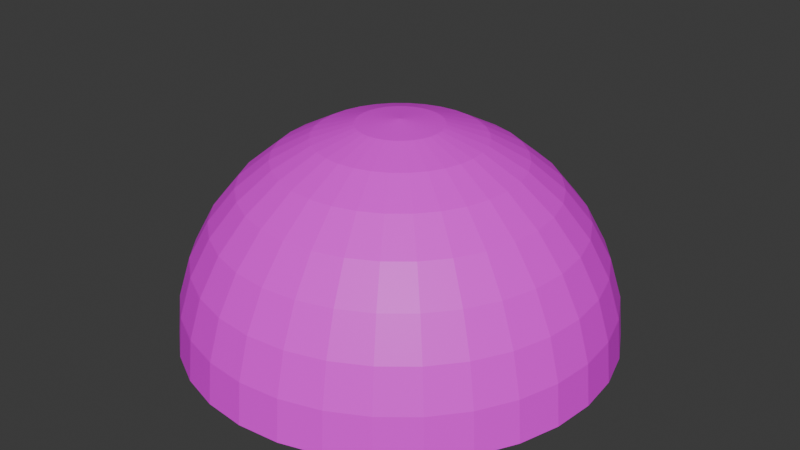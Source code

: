 # Source: senngiri.blend  (saved by Blender 4.3.34; exported with 4.5.12 LTS)
import bpy
from mathutils import Matrix  # noqa: F401  (used for matrix-valued properties, if any)

bpy.ops.wm.read_factory_settings(use_empty=True)
scene = bpy.context.scene
scene.name = 'Scene'

# ---- collections
col_collection = bpy.data.collections.new('Collection'); scene.collection.children.link(col_collection)

# ---- images (referenced by path relative to the original .blend; pixels are not part of the script)
import os
ASSET_DIR = os.environ.get("B2B_ASSET_DIR", "")  # directory of the original .blend (textures are referenced by path, not embedded)
HERE = os.path.dirname(os.path.abspath(__file__))  # packed textures are extracted next to this script under _unpacked/

def load_image(name, relpath, width, height, colorspace="sRGB"):
    """Load a texture the original file referenced (path relative to the .blend, or extracted next to this script)."""
    p = next((c for c in (os.path.join(HERE, relpath), os.path.join(ASSET_DIR, relpath)) if relpath and os.path.exists(c)), "")
    if p:
        img = bpy.data.images.load(p, check_existing=True)
        img.name = name
    else:  # same state as the original file: an image datablock whose file is absent (Cycles renders it pink)
        img = bpy.data.images.new(name, width, height)
        img.source = "FILE"
        img.filepath = "//" + (relpath or name)
    img.colorspace_settings.name = colorspace
    return img
img_senngiri_jpg = load_image('senngiri.jpg', 'senngiri.jpg', 1024, 1024, 'sRGB')

# ---- materials (node trees are filled in below, after node groups)
mat_003 = bpy.data.materials.new('マテリアル.003')

# ---- material node trees
mat_003.use_nodes = True; mat_003.node_tree.nodes.clear()
_N = mat_003.node_tree.nodes; _L = mat_003.node_tree.links
n0 = _N.new('ShaderNodeBsdfPrincipled'); n0.name = 'プリンシプルBSDF'; n0.location = (10, 300)
n1 = _N.new('ShaderNodeOutputMaterial'); n1.name = 'マテリアル出力'; n1.location = (300, 300)
n2 = _N.new('ShaderNodeTexImage'); n2.name = '画像テクスチャ'; n2.location = (-280, 271)
n2.image = img_senngiri_jpg
_L.new(n0.outputs[0], n1.inputs[0])
_L.new(n2.outputs[0], n0.inputs[0])
n1.is_active_output = True

# ---- world
world_world = bpy.data.worlds.new('World'); scene.world = world_world
world_world.use_nodes = True; world_world.node_tree.nodes.clear()
_N = world_world.node_tree.nodes; _L = world_world.node_tree.links
n0 = _N.new('ShaderNodeOutputWorld'); n0.name = 'World Output'; n0.location = (300, 300)
n1 = _N.new('ShaderNodeBackground'); n1.name = 'Background'; n1.location = (10, 300)
n1.inputs[0].default_value = (0.05088, 0.05088, 0.05088, 1.0)
_L.new(n1.outputs[0], n0.inputs[0])
n0.is_active_output = True
world_world.color = (0.05088, 0.05088, 0.05088)
world_world.sun_shadow_jitter_overblur = 0.0

# ---- meshes
me_x = bpy.data.meshes.new('球')
me_x.from_pydata([(0.0, 0.5556, 0.8315), (0.0, 0.8315, 0.5556), (0.0, 0.9808, 0.1951), (0.0, 1.0, 0.0), (0.03806, 0.1913, 0.9808), (0.07466, 0.3753, 0.9239), (0.1084, 0.5449, 0.8315), (0.1379, 0.6935, 0.7071), (0.1622, 0.8155, 0.5556), (0.1802, 0.9061, 0.3827), (0.1913, 0.9619, 0.1951), (0.1951, 0.9808, 0.0), (0.07466, 0.1802, 0.9808), (0.1464, 0.3536, 0.9239), (0.2126, 0.5133, 0.8315), (0.2706, 0.6533, 0.7071), (0.3182, 0.7682, 0.5556), (0.3536, 0.8536, 0.3827), (0.3753, 0.9061, 0.1951), (0.3827, 0.9239, 0.0), (0.1084, 0.1622, 0.9808), (0.2126, 0.3182, 0.9239), (0.3087, 0.4619, 0.8315), (0.3928, 0.5879, 0.7071), (0.4619, 0.6913, 0.5556), (0.5133, 0.7682, 0.3827), (0.5449, 0.8155, 0.1951), (0.5556, 0.8315, 0.0), (0.1379, 0.1379, 0.9808), (0.2706, 0.2706, 0.9239), (0.3928, 0.3928, 0.8315), (0.5, 0.5, 0.7071), (0.5879, 0.5879, 0.5556), (0.6533, 0.6533, 0.3827), (0.6935, 0.6935, 0.1951), (0.7071, 0.7071, 0.0), (0.1622, 0.1084, 0.9808), (0.3182, 0.2126, 0.9239), (0.4619, 0.3087, 0.8315), (0.5879, 0.3928, 0.7071), (0.6913, 0.4619, 0.5556), (0.7682, 0.5133, 0.3827), (0.8155, 0.5449, 0.1951), (0.8315, 0.5556, 0.0), (0.0, 0.0, 1.0), (0.1802, 0.07466, 0.9808), (0.3536, 0.1464, 0.9239), (0.5133, 0.2126, 0.8315), (0.6533, 0.2706, 0.7071), (0.7682, 0.3182, 0.5556), (0.8536, 0.3536, 0.3827), (0.9061, 0.3753, 0.1951), (0.9239, 0.3827, 0.0), (0.1913, 0.03806, 0.9808), (0.3753, 0.07466, 0.9239), (0.5449, 0.1084, 0.8315), (0.6935, 0.1379, 0.7071), (0.8155, 0.1622, 0.5556), (0.9061, 0.1802, 0.3827), (0.9619, 0.1913, 0.1951), (0.9808, 0.1951, 0.0), (0.1951, -1.118e-08, 0.9808), (0.3827, -2.235e-08, 0.9239), (0.5556, -5.215e-08, 0.8315), (0.7071, 1.49e-08, 0.7071), (0.8315, -8.941e-08, 0.5556), (0.9239, 4.47e-08, 0.3827), (0.9808, -8.941e-08, 0.1951), (1.0, -1.639e-07, 0.0), (0.1913, -0.03806, 0.9808), (0.3753, -0.07466, 0.9239), (0.5449, -0.1084, 0.8315), (0.6935, -0.1379, 0.7071), (0.8155, -0.1622, 0.5556), (0.9061, -0.1802, 0.3827), (0.9619, -0.1913, 0.1951), (0.9808, -0.1951, 0.0), (0.1802, -0.07466, 0.9808), (0.3536, -0.1464, 0.9239), (0.5133, -0.2126, 0.8315), (0.6533, -0.2706, 0.7071), (0.7682, -0.3182, 0.5556), (0.8536, -0.3536, 0.3827), (0.9061, -0.3753, 0.1951), (0.9239, -0.3827, 0.0), (0.1622, -0.1084, 0.9808), (0.3182, -0.2126, 0.9239), (0.4619, -0.3087, 0.8315), (0.5879, -0.3928, 0.7071), (0.6913, -0.4619, 0.5556), (0.7682, -0.5133, 0.3827), (0.8155, -0.5449, 0.1951), (0.8315, -0.5556, 0.0), (0.1379, -0.1379, 0.9808), (0.2706, -0.2706, 0.9239), (0.3928, -0.3928, 0.8315), (0.5, -0.5, 0.7071), (0.5879, -0.5879, 0.5556), (0.6533, -0.6533, 0.3827), (0.6935, -0.6935, 0.1951), (0.7071, -0.7071, 0.0), (0.1084, -0.1622, 0.9808), (0.2126, -0.3182, 0.9239), (0.3087, -0.4619, 0.8315), (0.3928, -0.5879, 0.7071), (0.4619, -0.6913, 0.5556), (0.5133, -0.7682, 0.3827), (0.5449, -0.8155, 0.1951), (0.5556, -0.8315, 0.0), (0.07466, -0.1802, 0.9808), (0.1464, -0.3536, 0.9239), (0.2126, -0.5133, 0.8315), (0.2706, -0.6533, 0.7071), (0.3182, -0.7682, 0.5556), (0.3536, -0.8536, 0.3827), (0.3753, -0.9061, 0.1951), (0.3827, -0.9239, 0.0), (0.03806, -0.1913, 0.9808), (0.07466, -0.3753, 0.9239), (0.1084, -0.5449, 0.8315), (0.1379, -0.6935, 0.7071), (0.1622, -0.8155, 0.5556), (0.1802, -0.9061, 0.3827), (0.1913, -0.9619, 0.1951), (0.1951, -0.9808, 0.0), (-7.451e-09, -0.1951, 0.9808), (-5.215e-08, -0.3827, 0.9239), (-9.686e-08, -0.5556, 0.8315), (-1.49e-08, -0.7071, 0.7071), (-1.043e-07, -0.8315, 0.5556), (2.98e-08, -0.9239, 0.3827), (-1.341e-07, -0.9808, 0.1951), (-3.278e-07, -1.0, 0.0), (-0.03806, -0.1913, 0.9808), (-0.07466, -0.3753, 0.9239), (-0.1084, -0.5449, 0.8315), (-0.1379, -0.6935, 0.7071), (-0.1622, -0.8155, 0.5556), (-0.1802, -0.9061, 0.3827), (-0.1913, -0.9619, 0.1951), (-0.1951, -0.9808, 0.0), (-0.07466, -0.1802, 0.9808), (-0.1464, -0.3536, 0.9239), (-0.2126, -0.5133, 0.8315), (-0.2706, -0.6533, 0.7071), (-0.3182, -0.7682, 0.5556), (-0.3536, -0.8536, 0.3827), (-0.3753, -0.9061, 0.1951), (-0.3827, -0.9239, 0.0), (-0.1084, -0.1622, 0.9808), (-0.2126, -0.3182, 0.9239), (-0.3087, -0.4619, 0.8315), (-0.3928, -0.5879, 0.7071), (-0.4619, -0.6913, 0.5556), (-0.5133, -0.7682, 0.3827), (-0.5449, -0.8155, 0.1951), (-0.5556, -0.8315, 0.0), (-0.1379, -0.1379, 0.9808), (-0.2706, -0.2706, 0.9239), (-0.3928, -0.3928, 0.8315), (-0.5, -0.5, 0.7071), (-0.5879, -0.5879, 0.5556), (-0.6533, -0.6533, 0.3827), (-0.6935, -0.6935, 0.1951), (-0.7071, -0.7071, 0.0), (-0.1622, -0.1084, 0.9808), (-0.3182, -0.2126, 0.9239), (-0.4619, -0.3087, 0.8315), (-0.5879, -0.3928, 0.7071), (-0.6913, -0.4619, 0.5556), (-0.7682, -0.5133, 0.3827), (-0.8155, -0.5449, 0.1951), (-0.8315, -0.5556, 0.0), (-0.1802, -0.07466, 0.9808), (-0.3536, -0.1464, 0.9239), (-0.5133, -0.2126, 0.8315), (-0.6533, -0.2706, 0.7071), (-0.7682, -0.3182, 0.5556), (-0.8536, -0.3536, 0.3827), (-0.9061, -0.3753, 0.1951), (-0.9239, -0.3827, 0.0), (-0.1913, -0.03806, 0.9808), (-0.3753, -0.07466, 0.9239), (-0.5449, -0.1084, 0.8315), (-0.6935, -0.1379, 0.7071), (-0.8155, -0.1622, 0.5556), (-0.9061, -0.1802, 0.3827), (-0.9619, -0.1913, 0.1951), (-0.9808, -0.1951, 0.0), (-0.1951, 1.863e-08, 0.9808), (-0.3827, 5.215e-08, 0.9239), (-0.5556, 1.49e-07, 0.8315), (-0.7071, 2.98e-08, 0.7071), (-0.8315, 1.639e-07, 0.5556), (-0.9239, 1.49e-08, 0.3827), (-0.9808, 2.682e-07, 0.1951), (-1.0, 4.47e-07, 0.0), (-0.1913, 0.03806, 0.9808), (-0.3753, 0.07466, 0.9239), (-0.5449, 0.1084, 0.8315), (-0.6935, 0.1379, 0.7071), (-0.8155, 0.1622, 0.5556), (-0.9061, 0.1802, 0.3827), (-0.9619, 0.1913, 0.1951), (-0.9808, 0.1951, 0.0), (-0.1802, 0.07466, 0.9808), (-0.3536, 0.1464, 0.9239), (-0.5133, 0.2126, 0.8315), (-0.6533, 0.2706, 0.7071), (-0.7682, 0.3182, 0.5556), (-0.8536, 0.3536, 0.3827), (-0.9061, 0.3753, 0.1951), (-0.9239, 0.3827, 0.0), (-0.1622, 0.1084, 0.9808), (-0.3182, 0.2126, 0.9239), (-0.4619, 0.3087, 0.8315), (-0.5879, 0.3928, 0.7071), (-0.6913, 0.4619, 0.5556), (-0.7682, 0.5133, 0.3827), (-0.8155, 0.5449, 0.1951), (-0.8315, 0.5556, 0.0), (-0.1379, 0.1379, 0.9808), (-0.2706, 0.2706, 0.9239), (-0.3928, 0.3928, 0.8315), (-0.5, 0.5, 0.7071), (-0.5879, 0.5879, 0.5556), (-0.6533, 0.6533, 0.3827), (-0.6935, 0.6935, 0.1951), (-0.7071, 0.7071, 0.0), (-0.1084, 0.1622, 0.9808), (-0.2126, 0.3182, 0.9239), (-0.3087, 0.4619, 0.8315), (-0.3928, 0.5879, 0.7071), (-0.4619, 0.6913, 0.5556), (-0.5133, 0.7682, 0.3827), (-0.5449, 0.8155, 0.1951), (-0.5556, 0.8315, 0.0), (-0.07466, 0.1802, 0.9808), (-0.1464, 0.3536, 0.9239), (-0.2126, 0.5133, 0.8315), (-0.2706, 0.6533, 0.7071), (-0.3182, 0.7682, 0.5556), (-0.3536, 0.8536, 0.3827), (-0.3753, 0.9061, 0.1951), (-0.3827, 0.9239, 0.0), (-0.03806, 0.1913, 0.9808), (-0.07466, 0.3753, 0.9239), (-0.1084, 0.5449, 0.8315), (-0.1379, 0.6935, 0.7071), (-0.1622, 0.8155, 0.5556), (-0.1802, 0.9061, 0.3827), (-0.1913, 0.9619, 0.1951), (-0.1951, 0.9808, 0.0), (1.49e-08, 0.1951, 0.9808), (6.706e-08, 0.3827, 0.9239), (8.941e-08, 0.7071, 0.7071), (5.96e-08, 0.9239, 0.3827)], [], [(255, 0, 6, 7), (1, 255, 7, 8), (256, 1, 8, 9), (2, 256, 9, 10), (3, 2, 10, 11), (253, 44, 4), (254, 253, 4, 5), (0, 254, 5, 6), (6, 5, 13, 14), (7, 6, 14, 15), (8, 7, 15, 16), (9, 8, 16, 17), (10, 9, 17, 18), (11, 10, 18, 19), (4, 44, 12), (5, 4, 12, 13), (18, 17, 25, 26), (19, 18, 26, 27), (12, 44, 20), (13, 12, 20, 21), (14, 13, 21, 22), (15, 14, 22, 23), (16, 15, 23, 24), (17, 16, 24, 25), (23, 22, 30, 31), (24, 23, 31, 32), (25, 24, 32, 33), (26, 25, 33, 34), (27, 26, 34, 35), (20, 44, 28), (21, 20, 28, 29), (22, 21, 29, 30), (35, 34, 42, 43), (28, 44, 36), (29, 28, 36, 37), (30, 29, 37, 38), (31, 30, 38, 39), (32, 31, 39, 40), (33, 32, 40, 41), (34, 33, 41, 42), (39, 38, 47, 48), (40, 39, 48, 49), (41, 40, 49, 50), (42, 41, 50, 51), (43, 42, 51, 52), (36, 44, 45), (37, 36, 45, 46), (38, 37, 46, 47), (52, 51, 59, 60), (45, 44, 53), (46, 45, 53, 54), (47, 46, 54, 55), (48, 47, 55, 56), (49, 48, 56, 57), (50, 49, 57, 58), (51, 50, 58, 59), (57, 56, 64, 65), (58, 57, 65, 66), (59, 58, 66, 67), (60, 59, 67, 68), (53, 44, 61), (54, 53, 61, 62), (55, 54, 62, 63), (56, 55, 63, 64), (62, 61, 69, 70), (63, 62, 70, 71), (64, 63, 71, 72), (65, 64, 72, 73), (66, 65, 73, 74), (67, 66, 74, 75), (68, 67, 75, 76), (61, 44, 69), (74, 73, 81, 82), (75, 74, 82, 83), (76, 75, 83, 84), (69, 44, 77), (70, 69, 77, 78), (71, 70, 78, 79), (72, 71, 79, 80), (73, 72, 80, 81), (78, 77, 85, 86), (79, 78, 86, 87), (80, 79, 87, 88), (81, 80, 88, 89), (82, 81, 89, 90), (83, 82, 90, 91), (84, 83, 91, 92), (77, 44, 85), (90, 89, 97, 98), (91, 90, 98, 99), (92, 91, 99, 100), (85, 44, 93), (86, 85, 93, 94), (87, 86, 94, 95), (88, 87, 95, 96), (89, 88, 96, 97), (95, 94, 102, 103), (96, 95, 103, 104), (97, 96, 104, 105), (98, 97, 105, 106), (99, 98, 106, 107), (100, 99, 107, 108), (93, 44, 101), (94, 93, 101, 102), (107, 106, 114, 115), (108, 107, 115, 116), (101, 44, 109), (102, 101, 109, 110), (103, 102, 110, 111), (104, 103, 111, 112), (105, 104, 112, 113), (106, 105, 113, 114), (111, 110, 118, 119), (112, 111, 119, 120), (113, 112, 120, 121), (114, 113, 121, 122), (115, 114, 122, 123), (116, 115, 123, 124), (109, 44, 117), (110, 109, 117, 118), (123, 122, 130, 131), (124, 123, 131, 132), (117, 44, 125), (118, 117, 125, 126), (119, 118, 126, 127), (120, 119, 127, 128), (121, 120, 128, 129), (122, 121, 129, 130), (128, 127, 135, 136), (129, 128, 136, 137), (130, 129, 137, 138), (131, 130, 138, 139), (132, 131, 139, 140), (125, 44, 133), (126, 125, 133, 134), (127, 126, 134, 135), (140, 139, 147, 148), (133, 44, 141), (134, 133, 141, 142), (135, 134, 142, 143), (136, 135, 143, 144), (137, 136, 144, 145), (138, 137, 145, 146), (139, 138, 146, 147), (145, 144, 152, 153), (146, 145, 153, 154), (147, 146, 154, 155), (148, 147, 155, 156), (141, 44, 149), (142, 141, 149, 150), (143, 142, 150, 151), (144, 143, 151, 152), (149, 44, 157), (150, 149, 157, 158), (151, 150, 158, 159), (152, 151, 159, 160), (153, 152, 160, 161), (154, 153, 161, 162), (155, 154, 162, 163), (156, 155, 163, 164), (161, 160, 168, 169), (162, 161, 169, 170), (163, 162, 170, 171), (164, 163, 171, 172), (157, 44, 165), (158, 157, 165, 166), (159, 158, 166, 167), (160, 159, 167, 168), (166, 165, 173, 174), (167, 166, 174, 175), (168, 167, 175, 176), (169, 168, 176, 177), (170, 169, 177, 178), (171, 170, 178, 179), (172, 171, 179, 180), (165, 44, 173), (178, 177, 185, 186), (179, 178, 186, 187), (180, 179, 187, 188), (173, 44, 181), (174, 173, 181, 182), (175, 174, 182, 183), (176, 175, 183, 184), (177, 176, 184, 185), (182, 181, 189, 190), (183, 182, 190, 191), (184, 183, 191, 192), (185, 184, 192, 193), (186, 185, 193, 194), (187, 186, 194, 195), (188, 187, 195, 196), (181, 44, 189), (194, 193, 201, 202), (195, 194, 202, 203), (196, 195, 203, 204), (189, 44, 197), (190, 189, 197, 198), (191, 190, 198, 199), (192, 191, 199, 200), (193, 192, 200, 201), (199, 198, 206, 207), (200, 199, 207, 208), (201, 200, 208, 209), (202, 201, 209, 210), (203, 202, 210, 211), (204, 203, 211, 212), (197, 44, 205), (198, 197, 205, 206), (211, 210, 218, 219), (212, 211, 219, 220), (205, 44, 213), (206, 205, 213, 214), (207, 206, 214, 215), (208, 207, 215, 216), (209, 208, 216, 217), (210, 209, 217, 218), (216, 215, 223, 224), (217, 216, 224, 225), (218, 217, 225, 226), (219, 218, 226, 227), (220, 219, 227, 228), (213, 44, 221), (214, 213, 221, 222), (215, 214, 222, 223), (228, 227, 235, 236), (221, 44, 229), (222, 221, 229, 230), (223, 222, 230, 231), (224, 223, 231, 232), (225, 224, 232, 233), (226, 225, 233, 234), (227, 226, 234, 235), (232, 231, 239, 240), (233, 232, 240, 241), (234, 233, 241, 242), (235, 234, 242, 243), (236, 235, 243, 244), (229, 44, 237), (230, 229, 237, 238), (231, 230, 238, 239), (244, 243, 251, 252), (237, 44, 245), (238, 237, 245, 246), (239, 238, 246, 247), (240, 239, 247, 248), (241, 240, 248, 249), (242, 241, 249, 250), (243, 242, 250, 251), (249, 248, 255, 1), (250, 249, 1, 256), (251, 250, 256, 2), (252, 251, 2, 3), (245, 44, 253), (246, 245, 253, 254), (247, 246, 254, 0), (248, 247, 0, 255)])
_uv = me_x.uv_layers.new(name='UVマップ')
_uv.uv.foreach_set('vector', [0.6304, 0.4393, 0.5941, 0.4429, 0.5905, 0.4218, 0.6254, 0.4106, 0.6694, 0.4358, 0.6304, 0.4393, 0.6254, 0.4106, 0.6635, 0.3988, 0.7131, 0.4318, 0.6694, 0.4358, 0.6635, 0.3988, 0.7054, 0.3859, 0.7631, 0.4271, 0.7131, 0.4318, 0.7054, 0.3859, 0.7538, 0.3708, 0.8199, 0.4225, 0.7631, 0.4271, 0.7538, 0.3708, 0.8105, 0.3546, 0.527, 0.4495, 0.4945, 0.4528, 0.5258, 0.4426, 0.5599, 0.4463, 0.527, 0.4495, 0.5258, 0.4426, 0.5576, 0.4324, 0.5941, 0.4429, 0.5599, 0.4463, 0.5576, 0.4324, 0.5905, 0.4218, 0.5905, 0.4218, 0.5576, 0.4324, 0.5528, 0.4193, 0.5832, 0.4019, 0.6254, 0.4106, 0.5905, 0.4218, 0.5832, 0.4019, 0.6154, 0.3836, 0.6635, 0.3988, 0.6254, 0.4106, 0.6154, 0.3836, 0.6507, 0.3638, 0.7054, 0.3859, 0.6635, 0.3988, 0.6507, 0.3638, 0.6898, 0.3421, 0.7538, 0.3708, 0.7054, 0.3859, 0.6898, 0.3421, 0.7348, 0.3169, 0.8105, 0.3546, 0.7538, 0.3708, 0.7348, 0.3169, 0.7891, 0.2882, 0.5258, 0.4426, 0.4945, 0.4528, 0.5234, 0.4361, 0.5576, 0.4324, 0.5258, 0.4426, 0.5234, 0.4361, 0.5528, 0.4193, 0.7348, 0.3169, 0.6898, 0.3421, 0.6664, 0.3023, 0.7059, 0.2678, 0.7891, 0.2882, 0.7348, 0.3169, 0.7059, 0.2678, 0.755, 0.2257, 0.5234, 0.4361, 0.4945, 0.4528, 0.5199, 0.4303, 0.5528, 0.4193, 0.5234, 0.4361, 0.5199, 0.4303, 0.5457, 0.4075, 0.5832, 0.4019, 0.5528, 0.4193, 0.5457, 0.4075, 0.5724, 0.384, 0.6154, 0.3836, 0.5832, 0.4019, 0.5724, 0.384, 0.6006, 0.3592, 0.6507, 0.3638, 0.6154, 0.3836, 0.6006, 0.3592, 0.6318, 0.332, 0.6898, 0.3421, 0.6507, 0.3638, 0.6318, 0.332, 0.6664, 0.3023, 0.6006, 0.3592, 0.5724, 0.384, 0.5586, 0.3687, 0.5821, 0.3382, 0.6318, 0.332, 0.6006, 0.3592, 0.5821, 0.3382, 0.6075, 0.3049, 0.6664, 0.3023, 0.6318, 0.332, 0.6075, 0.3049, 0.6362, 0.2681, 0.7059, 0.2678, 0.6664, 0.3023, 0.6362, 0.2681, 0.6688, 0.2253, 0.755, 0.2257, 0.7059, 0.2678, 0.6688, 0.2253, 0.7079, 0.1739, 0.5199, 0.4303, 0.4945, 0.4528, 0.5154, 0.4253, 0.5457, 0.4075, 0.5199, 0.4303, 0.5154, 0.4253, 0.5366, 0.3975, 0.5724, 0.384, 0.5457, 0.4075, 0.5366, 0.3975, 0.5586, 0.3687, 0.7079, 0.1739, 0.6688, 0.2253, 0.6245, 0.1922, 0.653, 0.1338, 0.5154, 0.4253, 0.4945, 0.4528, 0.51, 0.4214, 0.5366, 0.3975, 0.5154, 0.4253, 0.51, 0.4214, 0.5259, 0.3896, 0.5586, 0.3687, 0.5366, 0.3975, 0.5259, 0.3896, 0.5423, 0.3566, 0.5821, 0.3382, 0.5586, 0.3687, 0.5423, 0.3566, 0.5599, 0.3215, 0.6075, 0.3049, 0.5821, 0.3382, 0.5599, 0.3215, 0.5788, 0.2836, 0.6362, 0.2681, 0.6075, 0.3049, 0.5788, 0.2836, 0.6003, 0.2412, 0.6688, 0.2253, 0.6362, 0.2681, 0.6003, 0.2412, 0.6245, 0.1922, 0.5599, 0.3215, 0.5423, 0.3566, 0.5241, 0.3483, 0.5351, 0.3104, 0.5788, 0.2836, 0.5599, 0.3215, 0.5351, 0.3104, 0.5469, 0.2687, 0.6003, 0.2412, 0.5788, 0.2836, 0.5469, 0.2687, 0.5603, 0.2226, 0.6245, 0.1922, 0.6003, 0.2412, 0.5603, 0.2226, 0.5751, 0.1694, 0.653, 0.1338, 0.6245, 0.1922, 0.5751, 0.1694, 0.5925, 0.1064, 0.51, 0.4214, 0.4945, 0.4528, 0.5041, 0.4187, 0.5259, 0.3896, 0.51, 0.4214, 0.5041, 0.4187, 0.514, 0.3841, 0.5423, 0.3566, 0.5259, 0.3896, 0.514, 0.3841, 0.5241, 0.3483, 0.5925, 0.1064, 0.5751, 0.1694, 0.5227, 0.1578, 0.5284, 0.09251, 0.5041, 0.4187, 0.4945, 0.4528, 0.4978, 0.4173, 0.514, 0.3841, 0.5041, 0.4187, 0.4978, 0.4173, 0.5013, 0.3812, 0.5241, 0.3483, 0.514, 0.3841, 0.5013, 0.3812, 0.5049, 0.3439, 0.5351, 0.3104, 0.5241, 0.3483, 0.5049, 0.3439, 0.5089, 0.3044, 0.5469, 0.2687, 0.5351, 0.3104, 0.5089, 0.3044, 0.5128, 0.2611, 0.5603, 0.2226, 0.5469, 0.2687, 0.5128, 0.2611, 0.5178, 0.213, 0.5751, 0.1694, 0.5603, 0.2226, 0.5178, 0.213, 0.5227, 0.1578, 0.5128, 0.2611, 0.5089, 0.3044, 0.4821, 0.3041, 0.4782, 0.2609, 0.5178, 0.213, 0.5128, 0.2611, 0.4782, 0.2609, 0.4744, 0.2128, 0.5227, 0.1578, 0.5178, 0.213, 0.4744, 0.2128, 0.4693, 0.1577, 0.5284, 0.09251, 0.5227, 0.1578, 0.4693, 0.1577, 0.4633, 0.09251, 0.4978, 0.4173, 0.4945, 0.4528, 0.4914, 0.4172, 0.5013, 0.3812, 0.4978, 0.4173, 0.4914, 0.4172, 0.4884, 0.3812, 0.5049, 0.3439, 0.5013, 0.3812, 0.4884, 0.3812, 0.4852, 0.3438, 0.5089, 0.3044, 0.5049, 0.3439, 0.4852, 0.3438, 0.4821, 0.3041, 0.4884, 0.3812, 0.4914, 0.4172, 0.4851, 0.4186, 0.4757, 0.3839, 0.4852, 0.3438, 0.4884, 0.3812, 0.4757, 0.3839, 0.4659, 0.3479, 0.4821, 0.3041, 0.4852, 0.3438, 0.4659, 0.3479, 0.4557, 0.3096, 0.4782, 0.2609, 0.4821, 0.3041, 0.4557, 0.3096, 0.4442, 0.2682, 0.4744, 0.2128, 0.4782, 0.2609, 0.4442, 0.2682, 0.4319, 0.2218, 0.4693, 0.1577, 0.4744, 0.2128, 0.4319, 0.2218, 0.417, 0.1689, 0.4633, 0.09251, 0.4693, 0.1577, 0.417, 0.1689, 0.3995, 0.1063, 0.4914, 0.4172, 0.4945, 0.4528, 0.4851, 0.4186, 0.4319, 0.2218, 0.4442, 0.2682, 0.4122, 0.2825, 0.3918, 0.2397, 0.417, 0.1689, 0.4319, 0.2218, 0.3918, 0.2397, 0.3678, 0.191, 0.3995, 0.1063, 0.417, 0.1689, 0.3678, 0.191, 0.3396, 0.1334, 0.4851, 0.4186, 0.4945, 0.4528, 0.4792, 0.4212, 0.4757, 0.3839, 0.4851, 0.4186, 0.4792, 0.4212, 0.4637, 0.3892, 0.4659, 0.3479, 0.4757, 0.3839, 0.4637, 0.3892, 0.4477, 0.356, 0.4557, 0.3096, 0.4659, 0.3479, 0.4477, 0.356, 0.4309, 0.3206, 0.4442, 0.2682, 0.4557, 0.3096, 0.4309, 0.3206, 0.4122, 0.2825, 0.4637, 0.3892, 0.4792, 0.4212, 0.4738, 0.4251, 0.453, 0.397, 0.4477, 0.356, 0.4637, 0.3892, 0.453, 0.397, 0.4313, 0.3679, 0.4309, 0.3206, 0.4477, 0.356, 0.4313, 0.3679, 0.4085, 0.3368, 0.4122, 0.2825, 0.4309, 0.3206, 0.4085, 0.3368, 0.3833, 0.3034, 0.3918, 0.2397, 0.4122, 0.2825, 0.3833, 0.3034, 0.3557, 0.2657, 0.3678, 0.191, 0.3918, 0.2397, 0.3557, 0.2657, 0.3235, 0.2232, 0.3396, 0.1334, 0.3678, 0.191, 0.3235, 0.2232, 0.2856, 0.1727, 0.4792, 0.4212, 0.4945, 0.4528, 0.4738, 0.4251, 0.3557, 0.2657, 0.3833, 0.3034, 0.3589, 0.33, 0.325, 0.299, 0.3235, 0.2232, 0.3557, 0.2657, 0.325, 0.299, 0.2859, 0.2641, 0.2856, 0.1727, 0.3235, 0.2232, 0.2859, 0.2641, 0.2397, 0.2227, 0.4738, 0.4251, 0.4945, 0.4528, 0.4693, 0.4301, 0.453, 0.397, 0.4738, 0.4251, 0.4693, 0.4301, 0.4438, 0.407, 0.4313, 0.3679, 0.453, 0.397, 0.4438, 0.407, 0.4174, 0.383, 0.4085, 0.3368, 0.4313, 0.3679, 0.4174, 0.383, 0.3893, 0.3574, 0.3833, 0.3034, 0.4085, 0.3368, 0.3893, 0.3574, 0.3589, 0.33, 0.4174, 0.383, 0.4438, 0.407, 0.4366, 0.4186, 0.4064, 0.4008, 0.3893, 0.3574, 0.4174, 0.383, 0.4064, 0.4008, 0.3746, 0.3818, 0.3589, 0.33, 0.3893, 0.3574, 0.3746, 0.3818, 0.3395, 0.3613, 0.325, 0.299, 0.3589, 0.33, 0.3395, 0.3613, 0.3009, 0.3381, 0.2859, 0.2641, 0.325, 0.299, 0.3009, 0.3381, 0.2562, 0.3123, 0.2397, 0.2227, 0.2859, 0.2641, 0.2562, 0.3123, 0.2035, 0.2816, 0.4693, 0.4301, 0.4945, 0.4528, 0.4657, 0.4359, 0.4438, 0.407, 0.4693, 0.4301, 0.4657, 0.4359, 0.4366, 0.4186, 0.2562, 0.3123, 0.3009, 0.3381, 0.2841, 0.3817, 0.2358, 0.3658, 0.2035, 0.2816, 0.2562, 0.3123, 0.2358, 0.3658, 0.1786, 0.347, 0.4657, 0.4359, 0.4945, 0.4528, 0.4632, 0.4423, 0.4366, 0.4186, 0.4657, 0.4359, 0.4632, 0.4423, 0.4316, 0.4317, 0.4064, 0.4008, 0.4366, 0.4186, 0.4316, 0.4317, 0.3989, 0.4206, 0.3746, 0.3818, 0.4064, 0.4008, 0.3989, 0.4206, 0.3641, 0.4087, 0.3395, 0.3613, 0.3746, 0.3818, 0.3641, 0.4087, 0.3262, 0.3962, 0.3009, 0.3381, 0.3395, 0.3613, 0.3262, 0.3962, 0.2841, 0.3817, 0.3989, 0.4206, 0.4316, 0.4317, 0.4291, 0.4455, 0.395, 0.4416, 0.3641, 0.4087, 0.3989, 0.4206, 0.395, 0.4416, 0.3588, 0.4373, 0.3262, 0.3962, 0.3641, 0.4087, 0.3588, 0.4373, 0.3194, 0.4332, 0.2841, 0.3817, 0.3262, 0.3962, 0.3194, 0.4332, 0.2755, 0.428, 0.2358, 0.3658, 0.2841, 0.3817, 0.2755, 0.428, 0.2253, 0.4227, 0.1786, 0.347, 0.2358, 0.3658, 0.2253, 0.4227, 0.1659, 0.4164, 0.4632, 0.4423, 0.4945, 0.4528, 0.462, 0.4492, 0.4316, 0.4317, 0.4632, 0.4423, 0.462, 0.4492, 0.4291, 0.4455, 0.2253, 0.4227, 0.2755, 0.428, 0.2754, 0.4751, 0.2252, 0.4807, 0.1659, 0.4164, 0.2253, 0.4227, 0.2252, 0.4807, 0.1658, 0.4872, 0.462, 0.4492, 0.4945, 0.4528, 0.462, 0.4562, 0.4291, 0.4455, 0.462, 0.4492, 0.462, 0.4562, 0.4291, 0.4596, 0.395, 0.4416, 0.4291, 0.4455, 0.4291, 0.4596, 0.3949, 0.4631, 0.3588, 0.4373, 0.395, 0.4416, 0.3949, 0.4631, 0.3586, 0.4666, 0.3194, 0.4332, 0.3588, 0.4373, 0.3586, 0.4666, 0.3193, 0.4709, 0.2755, 0.428, 0.3194, 0.4332, 0.3193, 0.4709, 0.2754, 0.4751, 0.3586, 0.4666, 0.3949, 0.4631, 0.3987, 0.4841, 0.3637, 0.4953, 0.3193, 0.4709, 0.3586, 0.4666, 0.3637, 0.4953, 0.3259, 0.5079, 0.2754, 0.4751, 0.3193, 0.4709, 0.3259, 0.5079, 0.2836, 0.5214, 0.2252, 0.4807, 0.2754, 0.4751, 0.2836, 0.5214, 0.2354, 0.5376, 0.1658, 0.4872, 0.2252, 0.4807, 0.2354, 0.5376, 0.1784, 0.5567, 0.462, 0.4562, 0.4945, 0.4528, 0.4632, 0.463, 0.4291, 0.4596, 0.462, 0.4562, 0.4632, 0.463, 0.4315, 0.4734, 0.3949, 0.4631, 0.4291, 0.4596, 0.4315, 0.4734, 0.3987, 0.4841, 0.1784, 0.5567, 0.2354, 0.5376, 0.2556, 0.5912, 0.2031, 0.622, 0.4632, 0.463, 0.4945, 0.4528, 0.4656, 0.4695, 0.4315, 0.4734, 0.4632, 0.463, 0.4656, 0.4695, 0.4364, 0.4864, 0.3987, 0.4841, 0.4315, 0.4734, 0.4364, 0.4864, 0.4061, 0.5039, 0.3637, 0.4953, 0.3987, 0.4841, 0.4061, 0.5039, 0.3738, 0.5223, 0.3259, 0.5079, 0.3637, 0.4953, 0.3738, 0.5223, 0.339, 0.5428, 0.2836, 0.5214, 0.3259, 0.5079, 0.339, 0.5428, 0.3, 0.565, 0.2354, 0.5376, 0.2836, 0.5214, 0.3, 0.565, 0.2556, 0.5912, 0.339, 0.5428, 0.3738, 0.5223, 0.3886, 0.5467, 0.3581, 0.5742, 0.3, 0.565, 0.339, 0.5428, 0.3581, 0.5742, 0.3239, 0.6043, 0.2556, 0.5912, 0.3, 0.565, 0.3239, 0.6043, 0.285, 0.6394, 0.2031, 0.622, 0.2556, 0.5912, 0.285, 0.6394, 0.2391, 0.6808, 0.4656, 0.4695, 0.4945, 0.4528, 0.4691, 0.4754, 0.4364, 0.4864, 0.4656, 0.4695, 0.4691, 0.4754, 0.4435, 0.4981, 0.4061, 0.5039, 0.4364, 0.4864, 0.4435, 0.4981, 0.4169, 0.5218, 0.3738, 0.5223, 0.4061, 0.5039, 0.4169, 0.5218, 0.3886, 0.5467, 0.4691, 0.4754, 0.4945, 0.4528, 0.4737, 0.4803, 0.4435, 0.4981, 0.4691, 0.4754, 0.4737, 0.4803, 0.4526, 0.5082, 0.4169, 0.5218, 0.4435, 0.4981, 0.4526, 0.5082, 0.4307, 0.537, 0.3886, 0.5467, 0.4169, 0.5218, 0.4307, 0.537, 0.4074, 0.5674, 0.3581, 0.5742, 0.3886, 0.5467, 0.4074, 0.5674, 0.3825, 0.6009, 0.3239, 0.6043, 0.3581, 0.5742, 0.3825, 0.6009, 0.3542, 0.6377, 0.285, 0.6394, 0.3239, 0.6043, 0.3542, 0.6377, 0.3224, 0.6804, 0.2391, 0.6808, 0.285, 0.6394, 0.3224, 0.6804, 0.2848, 0.7308, 0.3825, 0.6009, 0.4074, 0.5674, 0.4296, 0.5837, 0.4111, 0.6218, 0.3542, 0.6377, 0.3825, 0.6009, 0.4111, 0.6218, 0.39, 0.664, 0.3224, 0.6804, 0.3542, 0.6377, 0.39, 0.664, 0.3664, 0.7126, 0.2848, 0.7308, 0.3224, 0.6804, 0.3664, 0.7126, 0.3385, 0.77, 0.4737, 0.4803, 0.4945, 0.4528, 0.479, 0.4842, 0.4526, 0.5082, 0.4737, 0.4803, 0.479, 0.4842, 0.4633, 0.516, 0.4307, 0.537, 0.4526, 0.5082, 0.4633, 0.516, 0.447, 0.5489, 0.4074, 0.5674, 0.4307, 0.537, 0.447, 0.5489, 0.4296, 0.5837, 0.4633, 0.516, 0.479, 0.4842, 0.4849, 0.4869, 0.4751, 0.5215, 0.447, 0.5489, 0.4633, 0.516, 0.4751, 0.5215, 0.4651, 0.5572, 0.4296, 0.5837, 0.447, 0.5489, 0.4651, 0.5572, 0.4542, 0.595, 0.4111, 0.6218, 0.4296, 0.5837, 0.4542, 0.595, 0.4429, 0.6363, 0.39, 0.664, 0.4111, 0.6218, 0.4429, 0.6363, 0.4297, 0.6821, 0.3664, 0.7126, 0.39, 0.664, 0.4297, 0.6821, 0.4153, 0.7348, 0.3385, 0.77, 0.3664, 0.7126, 0.4153, 0.7348, 0.3982, 0.797, 0.479, 0.4842, 0.4945, 0.4528, 0.4849, 0.4869, 0.4297, 0.6821, 0.4429, 0.6363, 0.4766, 0.6437, 0.4719, 0.6914, 0.4153, 0.7348, 0.4297, 0.6821, 0.4719, 0.6914, 0.4672, 0.7461, 0.3982, 0.797, 0.4153, 0.7348, 0.4672, 0.7461, 0.4615, 0.8107, 0.4849, 0.4869, 0.4945, 0.4528, 0.4912, 0.4883, 0.4751, 0.5215, 0.4849, 0.4869, 0.4912, 0.4883, 0.4877, 0.5242, 0.4651, 0.5572, 0.4751, 0.5215, 0.4877, 0.5242, 0.4842, 0.5614, 0.4542, 0.595, 0.4651, 0.5572, 0.4842, 0.5614, 0.4803, 0.6008, 0.4429, 0.6363, 0.4542, 0.595, 0.4803, 0.6008, 0.4766, 0.6437, 0.4877, 0.5242, 0.4912, 0.4883, 0.4976, 0.4883, 0.5006, 0.5242, 0.4842, 0.5614, 0.4877, 0.5242, 0.5006, 0.5242, 0.5038, 0.5615, 0.4803, 0.6008, 0.4842, 0.5614, 0.5038, 0.5615, 0.507, 0.601, 0.4766, 0.6437, 0.4803, 0.6008, 0.507, 0.601, 0.511, 0.6438, 0.4719, 0.6914, 0.4766, 0.6437, 0.511, 0.6438, 0.5149, 0.6916, 0.4672, 0.7461, 0.4719, 0.6914, 0.5149, 0.6916, 0.52, 0.7462, 0.4615, 0.8107, 0.4672, 0.7461, 0.52, 0.7462, 0.526, 0.8107, 0.4912, 0.4883, 0.4945, 0.4528, 0.4976, 0.4883, 0.5149, 0.6916, 0.511, 0.6438, 0.5447, 0.6366, 0.557, 0.6825, 0.52, 0.7462, 0.5149, 0.6916, 0.557, 0.6825, 0.5718, 0.7349, 0.526, 0.8107, 0.52, 0.7462, 0.5718, 0.7349, 0.5892, 0.7969, 0.4976, 0.4883, 0.4945, 0.4528, 0.5038, 0.487, 0.5006, 0.5242, 0.4976, 0.4883, 0.5038, 0.487, 0.5132, 0.5216, 0.5038, 0.5615, 0.5006, 0.5242, 0.5132, 0.5216, 0.523, 0.5574, 0.507, 0.601, 0.5038, 0.5615, 0.523, 0.5574, 0.5332, 0.5954, 0.511, 0.6438, 0.507, 0.601, 0.5332, 0.5954, 0.5447, 0.6366, 0.523, 0.5574, 0.5132, 0.5216, 0.5251, 0.5163, 0.5411, 0.5493, 0.5332, 0.5954, 0.523, 0.5574, 0.5411, 0.5493, 0.5579, 0.5844, 0.5447, 0.6366, 0.5332, 0.5954, 0.5579, 0.5844, 0.5765, 0.6223, 0.557, 0.6825, 0.5447, 0.6366, 0.5765, 0.6223, 0.5967, 0.6647, 0.5718, 0.7349, 0.557, 0.6825, 0.5967, 0.6647, 0.6206, 0.7129, 0.5892, 0.7969, 0.5718, 0.7349, 0.6206, 0.7129, 0.6487, 0.7699, 0.5038, 0.487, 0.4945, 0.4528, 0.5098, 0.4843, 0.5132, 0.5216, 0.5038, 0.487, 0.5098, 0.4843, 0.5251, 0.5163, 0.6206, 0.7129, 0.5967, 0.6647, 0.6325, 0.6389, 0.6644, 0.681, 0.6487, 0.7699, 0.6206, 0.7129, 0.6644, 0.681, 0.7021, 0.7308, 0.5098, 0.4843, 0.4945, 0.4528, 0.5151, 0.4805, 0.5251, 0.5163, 0.5098, 0.4843, 0.5151, 0.4805, 0.5358, 0.5085, 0.5411, 0.5493, 0.5251, 0.5163, 0.5358, 0.5085, 0.5574, 0.5375, 0.5579, 0.5844, 0.5411, 0.5493, 0.5574, 0.5375, 0.5801, 0.5684, 0.5765, 0.6223, 0.5579, 0.5844, 0.5801, 0.5684, 0.6051, 0.6016, 0.5967, 0.6647, 0.5765, 0.6223, 0.6051, 0.6016, 0.6325, 0.6389, 0.5801, 0.5684, 0.5574, 0.5375, 0.5713, 0.5225, 0.5991, 0.548, 0.6051, 0.6016, 0.5801, 0.5684, 0.5991, 0.548, 0.6295, 0.5752, 0.6325, 0.6389, 0.6051, 0.6016, 0.6295, 0.5752, 0.6629, 0.6059, 0.6644, 0.681, 0.6325, 0.6389, 0.6629, 0.6059, 0.7017, 0.6404, 0.7021, 0.7308, 0.6644, 0.681, 0.7017, 0.6404, 0.7474, 0.6812, 0.5151, 0.4805, 0.4945, 0.4528, 0.5196, 0.4756, 0.5358, 0.5085, 0.5151, 0.4805, 0.5196, 0.4756, 0.545, 0.4986, 0.5574, 0.5375, 0.5358, 0.5085, 0.545, 0.4986, 0.5713, 0.5225, 0.7474, 0.6812, 0.7017, 0.6404, 0.731, 0.5928, 0.7829, 0.623, 0.5196, 0.4756, 0.4945, 0.4528, 0.5232, 0.4698, 0.545, 0.4986, 0.5196, 0.4756, 0.5232, 0.4698, 0.5522, 0.487, 0.5713, 0.5225, 0.545, 0.4986, 0.5522, 0.487, 0.5823, 0.5048, 0.5991, 0.548, 0.5713, 0.5225, 0.5823, 0.5048, 0.614, 0.5239, 0.6295, 0.5752, 0.5991, 0.548, 0.614, 0.5239, 0.6486, 0.5441, 0.6629, 0.6059, 0.6295, 0.5752, 0.6486, 0.5441, 0.6869, 0.5672, 0.7017, 0.6404, 0.6629, 0.6059, 0.6869, 0.5672, 0.731, 0.5928, 0.614, 0.5239, 0.5823, 0.5048, 0.5898, 0.4851, 0.6244, 0.4971, 0.6486, 0.5441, 0.614, 0.5239, 0.6244, 0.4971, 0.6619, 0.5097, 0.6869, 0.5672, 0.6486, 0.5441, 0.6619, 0.5097, 0.7036, 0.5242, 0.731, 0.5928, 0.6869, 0.5672, 0.7036, 0.5242, 0.7512, 0.5401, 0.7829, 0.623, 0.731, 0.5928, 0.7512, 0.5401, 0.8072, 0.5587, 0.5232, 0.4698, 0.4945, 0.4528, 0.5257, 0.4633, 0.5522, 0.487, 0.5232, 0.4698, 0.5257, 0.4633, 0.5572, 0.4741, 0.5823, 0.5048, 0.5522, 0.487, 0.5572, 0.4741, 0.5898, 0.4851, 0.8072, 0.5587, 0.7512, 0.5401, 0.762, 0.4842, 0.8195, 0.4908, 0.5257, 0.4633, 0.4945, 0.4528, 0.527, 0.4565, 0.5572, 0.4741, 0.5257, 0.4633, 0.527, 0.4565, 0.5598, 0.4603, 0.5898, 0.4851, 0.5572, 0.4741, 0.5598, 0.4603, 0.5937, 0.4642, 0.6244, 0.4971, 0.5898, 0.4851, 0.5937, 0.4642, 0.63, 0.4686, 0.6619, 0.5097, 0.6244, 0.4971, 0.63, 0.4686, 0.6687, 0.4731, 0.7036, 0.5242, 0.6619, 0.5097, 0.6687, 0.4731, 0.7125, 0.4785, 0.7512, 0.5401, 0.7036, 0.5242, 0.7125, 0.4785, 0.762, 0.4842, 0.6687, 0.4731, 0.63, 0.4686, 0.6304, 0.4393, 0.6694, 0.4358, 0.7125, 0.4785, 0.6687, 0.4731, 0.6694, 0.4358, 0.7131, 0.4318, 0.762, 0.4842, 0.7125, 0.4785, 0.7131, 0.4318, 0.7631, 0.4271, 0.8195, 0.4908, 0.762, 0.4842, 0.7631, 0.4271, 0.8199, 0.4225, 0.527, 0.4565, 0.4945, 0.4528, 0.527, 0.4495, 0.5598, 0.4603, 0.527, 0.4565, 0.527, 0.4495, 0.5599, 0.4463, 0.5937, 0.4642, 0.5598, 0.4603, 0.5599, 0.4463, 0.5941, 0.4429, 0.63, 0.4686, 0.5937, 0.4642, 0.5941, 0.4429, 0.6304, 0.4393])
me_x.materials.append(mat_003)
me_x.update()

# ---- objects
ob_x = bpy.data.objects.new('球', me_x)

# ---- transforms, parenting, visibility, modifiers, constraints
ob_x.location = (0.0, 0.0, 0.0)

# ---- collection membership
col_collection.objects.link(ob_x)

# ---- scene / render settings (as saved in the file)
scene.frame_start = 1; scene.frame_end = 250; scene.frame_set(1)
scene.render.engine = 'BLENDER_EEVEE_NEXT'
bpy.context.view_layer.update()

# ---- added for rendering (the .blend has no active camera and no usable light): camera, sun
cam_auto = bpy.data.cameras.new('AutoCamera')
cam_auto.lens = 50.0
cam_auto.sensor_width = 36.0
cam_auto.clip_end = 1000.0
ob_auto_camera = bpy.data.objects.new('AutoCamera', cam_auto)
scene.collection.objects.link(ob_auto_camera)
ob_auto_camera.location = (2.77567, -3.33081, 2.72054)
ob_auto_camera.rotation_euler = (1.09748, -7.21219e-08, 0.694738)
scene.camera = ob_auto_camera
light_auto_sun = bpy.data.lights.new('AutoSun', 'SUN')
light_auto_sun.energy = 3.0
light_auto_sun.angle = 0.0523599
ob_auto_sun = bpy.data.objects.new('AutoSun', light_auto_sun)
scene.collection.objects.link(ob_auto_sun)
ob_auto_sun.rotation_euler = (0.872665, 0.174533, 0.523599)
bpy.context.view_layer.update()
